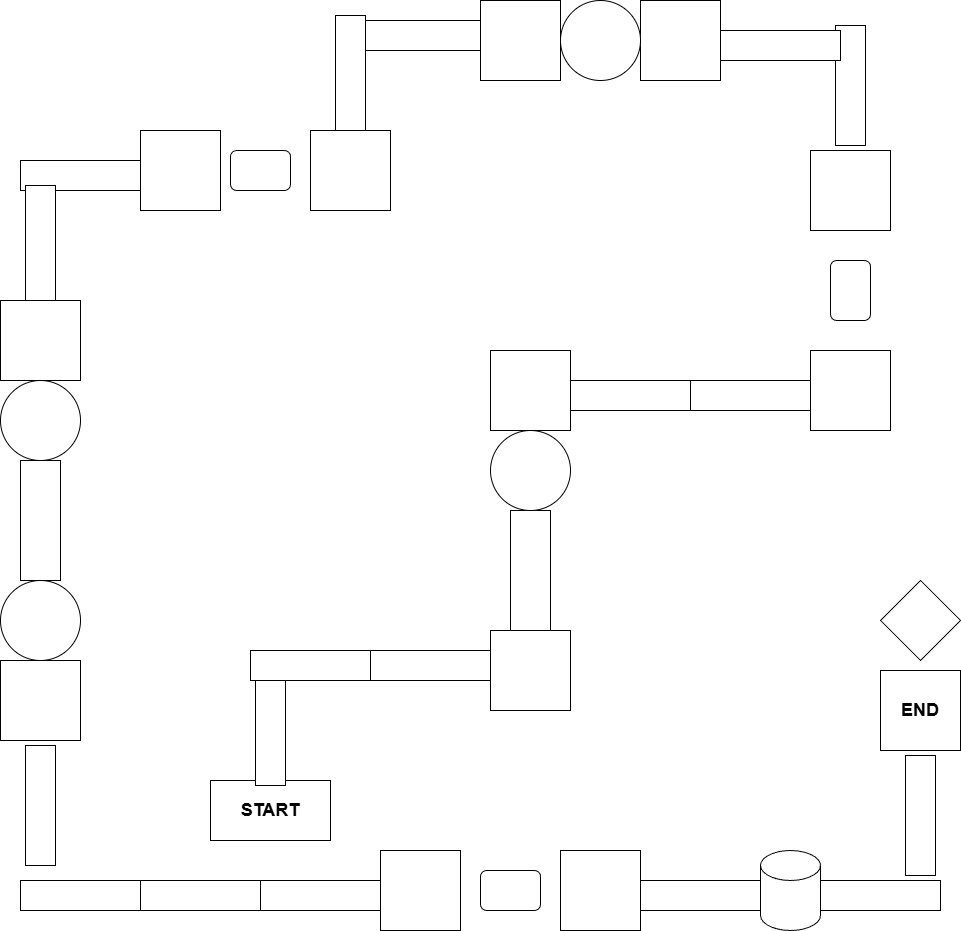

The diagram above was exported from draw.io. Its source (the exported page's mxGraphModel, read from the mxfile embedded in the PNG):
<mxGraphModel dx="1095" dy="825" grid="1" gridSize="10" guides="0" tooltips="1" connect="1" arrows="1" fold="1" page="1" pageScale="1" pageWidth="1000" pageHeight="970" background="none" math="0" shadow="0" adaptiveColors="auto">
  <root>
    <mxCell id="0" />
    <mxCell id="1" parent="0" />
    <mxCell id="2" value="&lt;h2&gt;&lt;font style=&quot;color: light-dark(rgb(0, 0, 0), rgb(0, 76, 153));&quot;&gt;START&lt;/font&gt;&lt;/h2&gt;" style="rounded=0;whiteSpace=wrap;html=1;fillColor=light-dark(#FFFFFF,#FFCC99);" parent="1" vertex="1">
      <mxGeometry x="220" y="790" width="120" height="60" as="geometry" />
    </mxCell>
    <mxCell id="3" value="" style="rounded=0;whiteSpace=wrap;html=1;rotation=90;strokeColor=light-dark(#000000,#E6E6E6);fillColor=light-dark(#FFFFFF,#CCCCCC);" parent="1" vertex="1">
      <mxGeometry x="220" y="720" width="120" height="30" as="geometry" />
    </mxCell>
    <mxCell id="4" value="" style="rounded=0;whiteSpace=wrap;html=1;rotation=-180;strokeColor=light-dark(#000000,#E6E6E6);fillColor=light-dark(#FFFFFF,#CCCCCC);" parent="1" vertex="1">
      <mxGeometry x="260" y="660" width="120" height="30" as="geometry" />
    </mxCell>
    <mxCell id="5" value="" style="rounded=0;whiteSpace=wrap;html=1;rotation=-180;strokeColor=light-dark(#000000,#E6E6E6);fillColor=light-dark(#FFFFFF,#CCCCCC);" parent="1" vertex="1">
      <mxGeometry x="380" y="660" width="120" height="30" as="geometry" />
    </mxCell>
    <mxCell id="6" value="" style="whiteSpace=wrap;html=1;aspect=fixed;fillColor=light-dark(#FFFFFF,#FFCC99);" parent="1" vertex="1">
      <mxGeometry x="500" y="640" width="80" height="80" as="geometry" />
    </mxCell>
    <mxCell id="8" value="" style="rounded=0;whiteSpace=wrap;html=1;rotation=90;fillColor=light-dark(#FFFFFF,#FFCC99);" parent="1" vertex="1">
      <mxGeometry x="480" y="560" width="120" height="40" as="geometry" />
    </mxCell>
    <mxCell id="9" value="" style="ellipse;whiteSpace=wrap;html=1;aspect=fixed;fillColor=light-dark(#FFFFFF,#CCCCFF);" parent="1" vertex="1">
      <mxGeometry x="500" y="440" width="80" height="80" as="geometry" />
    </mxCell>
    <mxCell id="10" value="" style="whiteSpace=wrap;html=1;aspect=fixed;fillColor=light-dark(#FFFFFF,#FFCC99);" parent="1" vertex="1">
      <mxGeometry x="500" y="360" width="80" height="80" as="geometry" />
    </mxCell>
    <mxCell id="11" value="" style="rounded=0;whiteSpace=wrap;html=1;rotation=-180;strokeColor=light-dark(#000000,#E6E6E6);fillColor=light-dark(#FFFFFF,#CCCCCC);" parent="1" vertex="1">
      <mxGeometry x="580" y="390" width="120" height="30" as="geometry" />
    </mxCell>
    <mxCell id="12" value="" style="rounded=0;whiteSpace=wrap;html=1;rotation=-180;strokeColor=light-dark(#000000,#E6E6E6);fillColor=light-dark(#FFFFFF,#CCCCCC);" parent="1" vertex="1">
      <mxGeometry x="700" y="390" width="120" height="30" as="geometry" />
    </mxCell>
    <mxCell id="14" value="" style="whiteSpace=wrap;html=1;aspect=fixed;fillColor=light-dark(#FFFFFF,#FFCC99);" parent="1" vertex="1">
      <mxGeometry x="820" y="360" width="80" height="80" as="geometry" />
    </mxCell>
    <mxCell id="16" value="" style="rounded=1;whiteSpace=wrap;html=1;fillColor=light-dark(#FFFFFF,#FF99CC);" parent="1" vertex="1">
      <mxGeometry x="840" y="270" width="40" height="60" as="geometry" />
    </mxCell>
    <mxCell id="17" value="" style="whiteSpace=wrap;html=1;aspect=fixed;fillColor=light-dark(#FFFFFF,#FFCC99);" parent="1" vertex="1">
      <mxGeometry x="820" y="160" width="80" height="80" as="geometry" />
    </mxCell>
    <mxCell id="18" value="" style="rounded=0;whiteSpace=wrap;html=1;rotation=90;strokeColor=light-dark(#000000,#E6E6E6);fillColor=light-dark(#FFFFFF,#CCCCCC);" parent="1" vertex="1">
      <mxGeometry x="800" y="80" width="120" height="30" as="geometry" />
    </mxCell>
    <mxCell id="19" value="" style="rounded=0;whiteSpace=wrap;html=1;rotation=0;strokeColor=light-dark(#000000,#E6E6E6);fillColor=light-dark(#FFFFFF,#CCCCCC);" parent="1" vertex="1">
      <mxGeometry x="730" y="40" width="120" height="30" as="geometry" />
    </mxCell>
    <mxCell id="20" value="" style="whiteSpace=wrap;html=1;aspect=fixed;fillColor=light-dark(#FFFFFF,#FFCC99);" parent="1" vertex="1">
      <mxGeometry x="650" y="10" width="80" height="80" as="geometry" />
    </mxCell>
    <mxCell id="21" value="" style="ellipse;whiteSpace=wrap;html=1;aspect=fixed;fillColor=light-dark(#FFFFFF,#CCCCFF);" parent="1" vertex="1">
      <mxGeometry x="570" y="10" width="80" height="80" as="geometry" />
    </mxCell>
    <mxCell id="22" value="" style="whiteSpace=wrap;html=1;aspect=fixed;fillColor=light-dark(#FFFFFF,#FFCC99);" parent="1" vertex="1">
      <mxGeometry x="490" y="10" width="80" height="80" as="geometry" />
    </mxCell>
    <mxCell id="23" value="" style="rounded=0;whiteSpace=wrap;html=1;rotation=0;strokeColor=light-dark(#000000,#E6E6E6);fillColor=light-dark(#FFFFFF,#CCCCCC);" parent="1" vertex="1">
      <mxGeometry x="370" y="30" width="120" height="30" as="geometry" />
    </mxCell>
    <mxCell id="24" value="" style="rounded=0;whiteSpace=wrap;html=1;rotation=90;strokeColor=light-dark(#000000,#E6E6E6);fillColor=light-dark(#FFFFFF,#CCCCCC);" parent="1" vertex="1">
      <mxGeometry x="300" y="70" width="120" height="30" as="geometry" />
    </mxCell>
    <mxCell id="25" value="" style="whiteSpace=wrap;html=1;aspect=fixed;fillColor=light-dark(#FFFFFF,#FFCC99);" parent="1" vertex="1">
      <mxGeometry x="320" y="140" width="80" height="80" as="geometry" />
    </mxCell>
    <mxCell id="26" value="" style="rounded=1;whiteSpace=wrap;html=1;fillColor=light-dark(#FFFFFF,#FF99CC);rotation=90;" parent="1" vertex="1">
      <mxGeometry x="250" y="150" width="40" height="60" as="geometry" />
    </mxCell>
    <mxCell id="27" value="" style="whiteSpace=wrap;html=1;aspect=fixed;fillColor=light-dark(#FFFFFF,#FFCC99);" parent="1" vertex="1">
      <mxGeometry x="150" y="140" width="80" height="80" as="geometry" />
    </mxCell>
    <mxCell id="28" value="" style="rounded=0;whiteSpace=wrap;html=1;rotation=0;strokeColor=light-dark(#000000,#E6E6E6);fillColor=light-dark(#FFFFFF,#CCCCCC);" parent="1" vertex="1">
      <mxGeometry x="30" y="170" width="120" height="30" as="geometry" />
    </mxCell>
    <mxCell id="29" value="" style="rounded=0;whiteSpace=wrap;html=1;rotation=90;strokeColor=light-dark(#000000,#E6E6E6);fillColor=light-dark(#FFFFFF,#CCCCCC);" parent="1" vertex="1">
      <mxGeometry x="-10" y="240" width="120" height="30" as="geometry" />
    </mxCell>
    <mxCell id="30" value="" style="ellipse;whiteSpace=wrap;html=1;aspect=fixed;fillColor=light-dark(#FFFFFF,#CCCCFF);" parent="1" vertex="1">
      <mxGeometry x="10" y="590" width="80" height="80" as="geometry" />
    </mxCell>
    <mxCell id="31" value="" style="ellipse;whiteSpace=wrap;html=1;aspect=fixed;fillColor=light-dark(#FFFFFF,#CCCCFF);" parent="1" vertex="1">
      <mxGeometry x="10" y="390" width="80" height="80" as="geometry" />
    </mxCell>
    <mxCell id="32" value="" style="whiteSpace=wrap;html=1;aspect=fixed;fillColor=light-dark(#FFFFFF,#FFCC99);" parent="1" vertex="1">
      <mxGeometry x="10" y="310" width="80" height="80" as="geometry" />
    </mxCell>
    <mxCell id="33" value="" style="rounded=0;whiteSpace=wrap;html=1;rotation=90;fillColor=light-dark(#FFFFFF,#FFCC99);" parent="1" vertex="1">
      <mxGeometry x="-10" y="510" width="120" height="40" as="geometry" />
    </mxCell>
    <mxCell id="34" value="" style="whiteSpace=wrap;html=1;aspect=fixed;fillColor=light-dark(#FFFFFF,#FFCC99);" parent="1" vertex="1">
      <mxGeometry x="10" y="670" width="80" height="80" as="geometry" />
    </mxCell>
    <mxCell id="35" value="" style="rounded=0;whiteSpace=wrap;html=1;rotation=90;strokeColor=light-dark(#000000,#E6E6E6);fillColor=light-dark(#FFFFFF,#CCCCCC);" parent="1" vertex="1">
      <mxGeometry x="-10" y="800" width="120" height="30" as="geometry" />
    </mxCell>
    <mxCell id="36" value="" style="rounded=0;whiteSpace=wrap;html=1;rotation=0;strokeColor=light-dark(#000000,#E6E6E6);fillColor=light-dark(#FFFFFF,#CCCCCC);" parent="1" vertex="1">
      <mxGeometry x="30" y="890" width="120" height="30" as="geometry" />
    </mxCell>
    <mxCell id="37" value="" style="rounded=0;whiteSpace=wrap;html=1;rotation=0;strokeColor=light-dark(#000000,#E6E6E6);fillColor=light-dark(#FFFFFF,#CCCCCC);" parent="1" vertex="1">
      <mxGeometry x="150" y="890" width="120" height="30" as="geometry" />
    </mxCell>
    <mxCell id="39" value="" style="rounded=0;whiteSpace=wrap;html=1;rotation=0;strokeColor=light-dark(#000000,#E6E6E6);fillColor=light-dark(#FFFFFF,#CCCCCC);" parent="1" vertex="1">
      <mxGeometry x="270" y="890" width="120" height="30" as="geometry" />
    </mxCell>
    <mxCell id="40" value="" style="whiteSpace=wrap;html=1;aspect=fixed;fillColor=light-dark(#FFFFFF,#FFCC99);" parent="1" vertex="1">
      <mxGeometry x="390" y="860" width="80" height="80" as="geometry" />
    </mxCell>
    <mxCell id="41" value="" style="rounded=1;whiteSpace=wrap;html=1;fillColor=light-dark(#FFFFFF,#FF99CC);rotation=90;" parent="1" vertex="1">
      <mxGeometry x="500" y="870" width="40" height="60" as="geometry" />
    </mxCell>
    <mxCell id="42" value="" style="whiteSpace=wrap;html=1;aspect=fixed;fillColor=light-dark(#FFFFFF,#FFCC99);" parent="1" vertex="1">
      <mxGeometry x="570" y="860" width="80" height="80" as="geometry" />
    </mxCell>
    <mxCell id="45" value="" style="rounded=0;whiteSpace=wrap;html=1;rotation=0;strokeColor=light-dark(#000000,#E6E6E6);fillColor=light-dark(#FFFFFF,#CCCCCC);" parent="1" vertex="1">
      <mxGeometry x="650" y="890" width="120" height="30" as="geometry" />
    </mxCell>
    <mxCell id="48" value="" style="shape=cylinder3;whiteSpace=wrap;html=1;boundedLbl=1;backgroundOutline=1;size=15;fillColor=light-dark(#FFFFFF,#FF9933);" parent="1" vertex="1">
      <mxGeometry x="770" y="860" width="60" height="80" as="geometry" />
    </mxCell>
    <mxCell id="49" value="" style="rounded=0;whiteSpace=wrap;html=1;rotation=0;strokeColor=light-dark(#000000,#E6E6E6);fillColor=light-dark(#FFFFFF,#CCCCCC);" parent="1" vertex="1">
      <mxGeometry x="830" y="890" width="120" height="30" as="geometry" />
    </mxCell>
    <mxCell id="50" value="" style="rounded=0;whiteSpace=wrap;html=1;rotation=-90;strokeColor=light-dark(#000000,#E6E6E6);fillColor=light-dark(#FFFFFF,#CCCCCC);" parent="1" vertex="1">
      <mxGeometry x="870" y="810" width="120" height="30" as="geometry" />
    </mxCell>
    <mxCell id="51" value="" style="rhombus;whiteSpace=wrap;html=1;fillColor=light-dark(#FFFFFF,#00FFFF);" parent="1" vertex="1">
      <mxGeometry x="890" y="590" width="80" height="80" as="geometry" />
    </mxCell>
    <mxCell id="52" value="&lt;h2&gt;&lt;font style=&quot;color: light-dark(rgb(0, 0, 0), rgb(102, 102, 255));&quot;&gt;END&lt;/font&gt;&lt;/h2&gt;" style="whiteSpace=wrap;html=1;aspect=fixed;fillColor=light-dark(#FFFFFF,#FFCC99);" parent="1" vertex="1">
      <mxGeometry x="890" y="680" width="80" height="80" as="geometry" />
    </mxCell>
  </root>
</mxGraphModel>